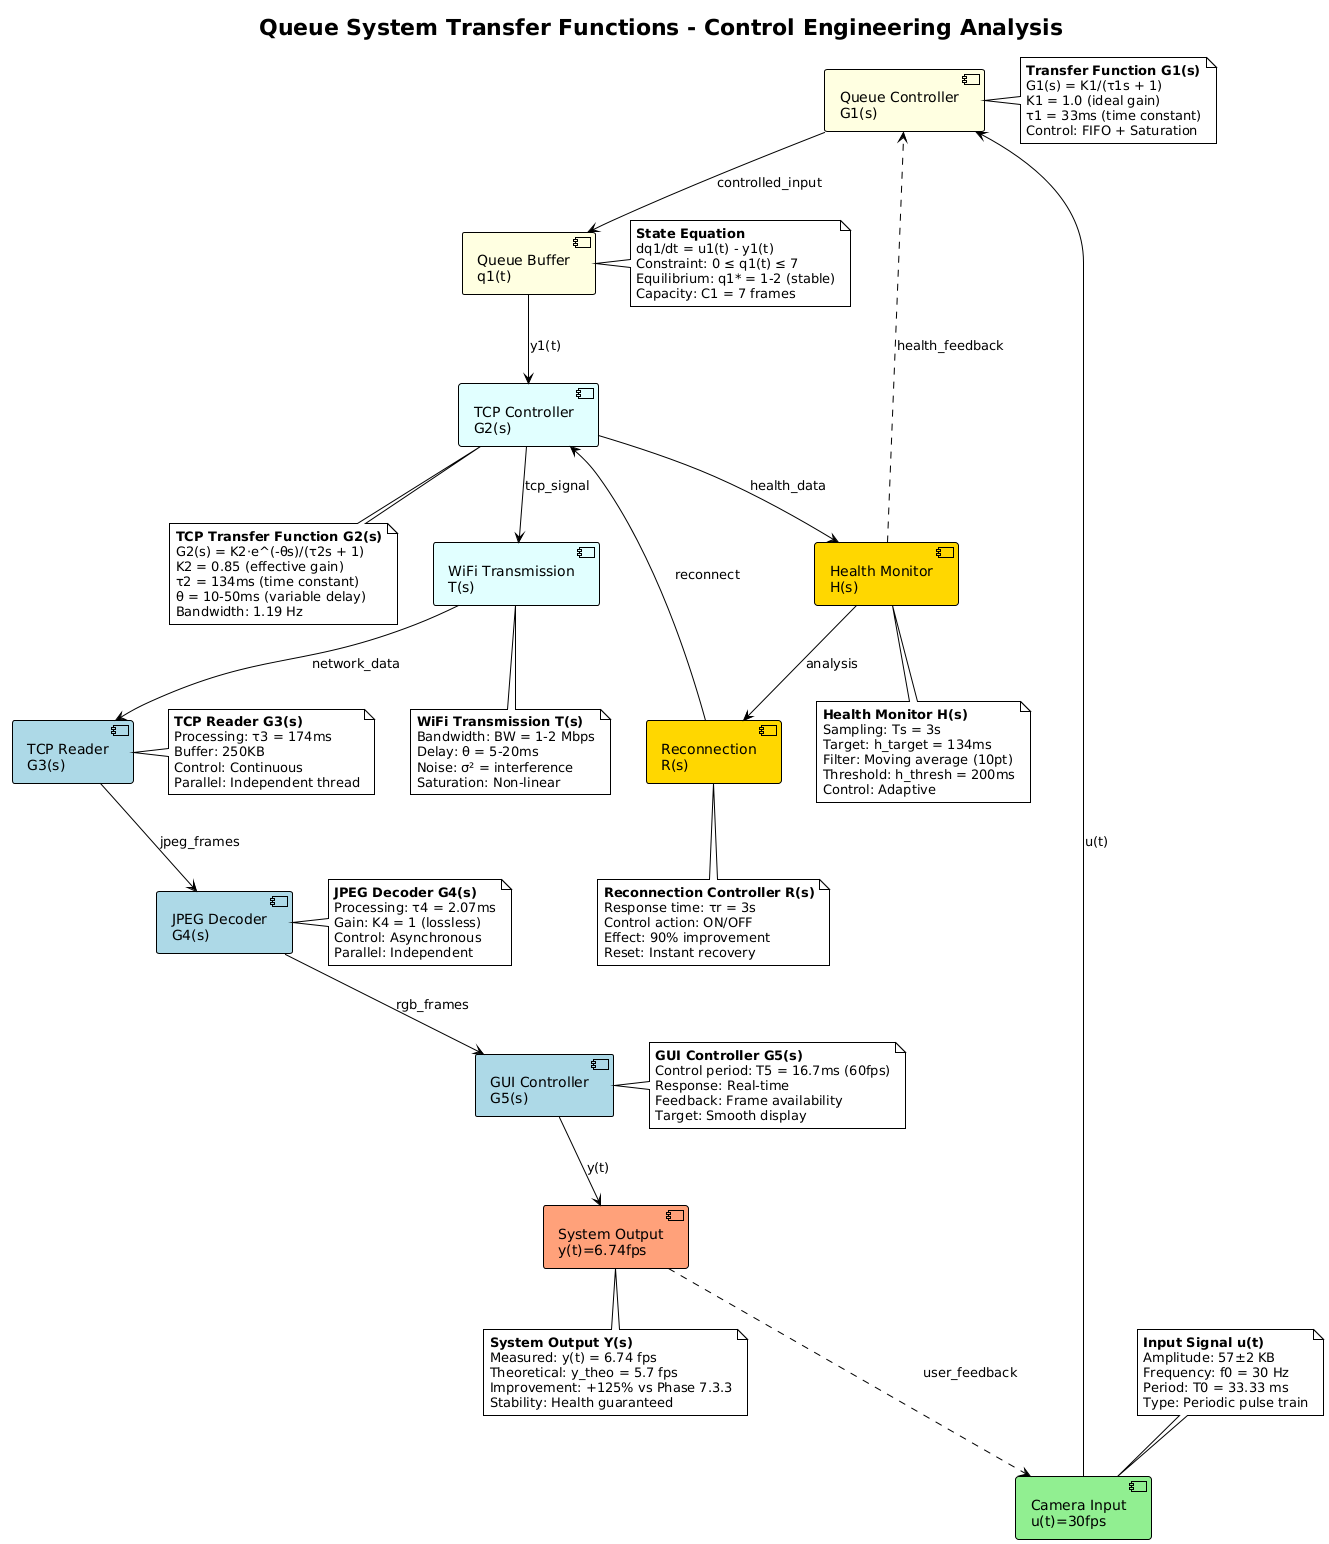

The diagram above was rendered by PlantUML. Its source (embedded in the PNG):
@startuml queue_transfer_functions_simple
!theme plain
skinparam backgroundColor #FEFEFE

title Queue System Transfer Functions - Control Engineering Analysis

' システムコンポーネント定義
component "Camera Input\nu(t)=30fps" as INPUT #LightGreen
component "Queue Controller\nG1(s)" as G1 #LightYellow
component "Queue Buffer\nq1(t)" as B1 #LightYellow
component "TCP Controller\nG2(s)" as G2 #LightCyan
component "WiFi Transmission\nT(s)" as T #LightCyan
component "TCP Reader\nG3(s)" as G3 #LightBlue
component "JPEG Decoder\nG4(s)" as G4 #LightBlue
component "GUI Controller\nG5(s)" as G5 #LightBlue
component "Health Monitor\nH(s)" as H #Gold
component "Reconnection\nR(s)" as R #Gold
component "System Output\ny(t)=6.74fps" as OUTPUT #LightSalmon

' 制御信号フロー
INPUT --> G1 : u(t)
G1 --> B1 : controlled_input
B1 --> G2 : y1(t)
G2 --> T : tcp_signal
T --> G3 : network_data
G3 --> G4 : jpeg_frames
G4 --> G5 : rgb_frames
G5 --> OUTPUT : y(t)

' 健全性制御ループ
G2 --> H : health_data
H --> R : analysis
R --> G2 : reconnect

' システムフィードバック
H -.-> G1 : health_feedback
OUTPUT -.-> INPUT : user_feedback

note top of INPUT
**Input Signal u(t)**
Amplitude: 57±2 KB
Frequency: f0 = 30 Hz
Period: T0 = 33.33 ms
Type: Periodic pulse train
end note

note right of G1
**Transfer Function G1(s)**
G1(s) = K1/(τ1s + 1)
K1 = 1.0 (ideal gain)
τ1 = 33ms (time constant)
Control: FIFO + Saturation
end note

note right of B1
**State Equation**
dq1/dt = u1(t) - y1(t)
Constraint: 0 ≤ q1(t) ≤ 7
Equilibrium: q1* = 1-2 (stable)
Capacity: C1 = 7 frames
end note

note bottom of G2
**TCP Transfer Function G2(s)**
G2(s) = K2·e^(-θs)/(τ2s + 1)
K2 = 0.85 (effective gain)
τ2 = 134ms (time constant)
θ = 10-50ms (variable delay)
Bandwidth: 1.19 Hz
end note

note bottom of T
**WiFi Transmission T(s)**
Bandwidth: BW = 1-2 Mbps
Delay: θ = 5-20ms
Noise: σ² = interference
Saturation: Non-linear
end note

note right of G3
**TCP Reader G3(s)**
Processing: τ3 = 174ms
Buffer: 250KB
Control: Continuous
Parallel: Independent thread
end note

note right of G4
**JPEG Decoder G4(s)**
Processing: τ4 = 2.07ms
Gain: K4 = 1 (lossless)
Control: Asynchronous
Parallel: Independent
end note

note right of G5
**GUI Controller G5(s)**
Control period: T5 = 16.7ms (60fps)
Response: Real-time
Feedback: Frame availability
Target: Smooth display
end note

note bottom of H
**Health Monitor H(s)**
Sampling: Ts = 3s
Target: h_target = 134ms
Filter: Moving average (10pt)
Threshold: h_thresh = 200ms
Control: Adaptive
end note

note bottom of R
**Reconnection Controller R(s)**
Response time: τr = 3s
Control action: ON/OFF
Effect: 90% improvement
Reset: Instant recovery
end note

note bottom of OUTPUT
**System Output Y(s)**
Measured: y(t) = 6.74 fps
Theoretical: y_theo = 5.7 fps
Improvement: +125% vs Phase 7.3.3
Stability: Health guaranteed
end note

@enduml